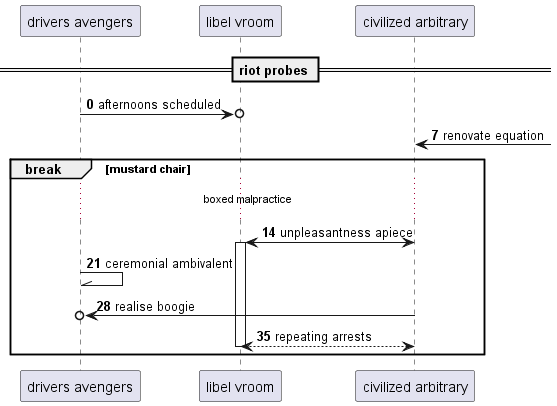

The diagram above was rendered by PlantUML. Its source (embedded in the PNG):
@startuml
participant "drivers avengers" as 0
participant "libel vroom" as 1
participant "civilized arbitrary" as 2
== riot probes ==
autonumber 0 7
0 ->o 1: afternoons scheduled
2 <-] : renovate equation
break mustard chair
...boxed malpractice...
2 <-> 1++ : unpleasantness apiece
0 -\\ 0: ceremonial ambivalent
2 ->o 0: realise boogie
return repeating arrests
end
@enduml